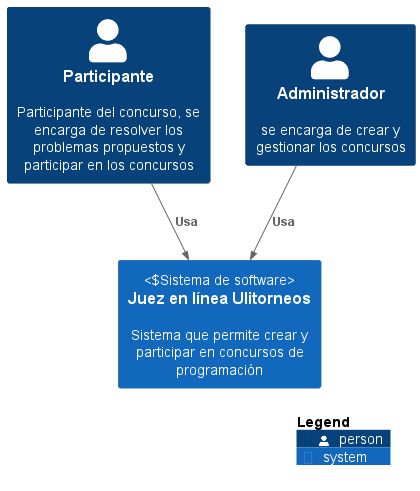

The diagram above was rendered by PlantUML. Its source (embedded in the PNG):
@startuml "Diagrama-de-contexto"
!include https://raw.githubusercontent.com/plantuml-stdlib/C4-PlantUML/master/C4_Container.puml


HIDE_STEREOTYPE()

Person(cliente, Participante, "Participante del concurso, se encarga de resolver los problemas propuestos y participar en los concursos")
Person(admin, Administrador, "se encarga de crear y gestionar los concursos")

System(Ulitorneos, "Juez en línea Ulitorneos", "Sistema que permite crear y participar en concursos de programación" , "Sistema de software")

Rel(cliente, Ulitorneos, "Usa")
Rel(admin, Ulitorneos, "Usa")

SHOW_LEGEND()
@enduml